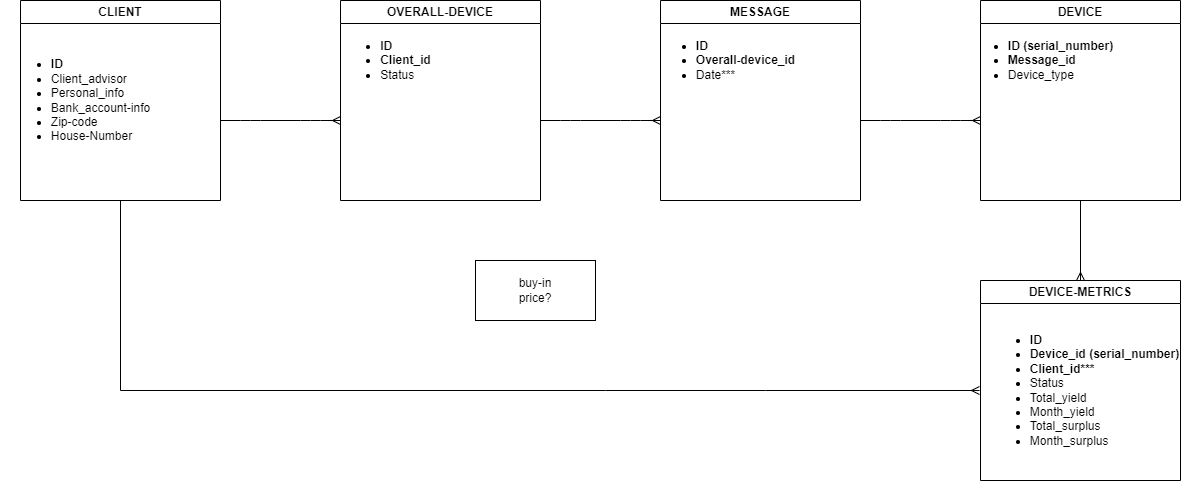

The diagram above was exported from draw.io. Its source (the exported page's mxGraphModel, read from the mxfile embedded in the PNG):
<mxGraphModel dx="1886" dy="563" grid="1" gridSize="10" guides="1" tooltips="1" connect="1" arrows="1" fold="1" page="1" pageScale="1" pageWidth="850" pageHeight="1100" math="0" shadow="0">
  <root>
    <mxCell id="0" />
    <mxCell id="1" parent="0" />
    <mxCell id="2" value="MESSAGE" style="swimlane;whiteSpace=wrap;html=1;" parent="1" vertex="1">
      <mxGeometry x="645" y="40" width="200" height="200" as="geometry" />
    </mxCell>
    <mxCell id="5" value="&lt;div style=&quot;text-align: left;&quot;&gt;&lt;ul&gt;&lt;li&gt;&lt;b&gt;ID&lt;/b&gt;&lt;/li&gt;&lt;li&gt;&lt;span style=&quot;background-color: initial;&quot;&gt;&lt;b&gt;Overall-device_id&lt;/b&gt;&lt;/span&gt;&lt;/li&gt;&lt;li&gt;Date***&lt;/li&gt;&lt;/ul&gt;&lt;/div&gt;" style="text;html=1;align=center;verticalAlign=middle;resizable=0;points=[];autosize=1;strokeColor=none;fillColor=none;" parent="2" vertex="1">
      <mxGeometry x="-15" y="10" width="160" height="100" as="geometry" />
    </mxCell>
    <mxCell id="3" value="CLIENT" style="swimlane;whiteSpace=wrap;html=1;" parent="1" vertex="1">
      <mxGeometry x="5" y="40" width="200" height="200" as="geometry" />
    </mxCell>
    <mxCell id="4" value="&lt;div style=&quot;text-align: left;&quot;&gt;&lt;ul&gt;&lt;li&gt;&lt;b&gt;ID&lt;/b&gt;&lt;/li&gt;&lt;li&gt;&lt;span style=&quot;background-color: initial;&quot;&gt;Client_advisor&lt;/span&gt;&lt;/li&gt;&lt;li&gt;&lt;span style=&quot;background-color: initial;&quot;&gt;Personal_info&lt;/span&gt;&lt;/li&gt;&lt;li&gt;&lt;span style=&quot;background-color: initial;&quot;&gt;Bank_account-info&lt;/span&gt;&lt;/li&gt;&lt;li&gt;Zip-code&lt;/li&gt;&lt;li&gt;House-Number&lt;/li&gt;&lt;/ul&gt;&lt;/div&gt;" style="text;html=1;align=center;verticalAlign=middle;resizable=0;points=[];autosize=1;strokeColor=none;fillColor=none;" parent="3" vertex="1">
      <mxGeometry x="-20" y="20" width="160" height="160" as="geometry" />
    </mxCell>
    <mxCell id="6" value="OVERALL-DEVICE" style="swimlane;whiteSpace=wrap;html=1;" parent="1" vertex="1">
      <mxGeometry x="325" y="40" width="200" height="200" as="geometry" />
    </mxCell>
    <mxCell id="7" value="&lt;div style=&quot;text-align: left;&quot;&gt;&lt;ul&gt;&lt;li&gt;&lt;b&gt;ID&lt;/b&gt;&lt;/li&gt;&lt;li&gt;&lt;b&gt;Client_id&lt;/b&gt;&lt;/li&gt;&lt;li&gt;Status&lt;/li&gt;&lt;/ul&gt;&lt;/div&gt;" style="text;html=1;align=center;verticalAlign=middle;resizable=0;points=[];autosize=1;strokeColor=none;fillColor=none;" parent="6" vertex="1">
      <mxGeometry x="-10" y="10" width="110" height="100" as="geometry" />
    </mxCell>
    <mxCell id="10" value="DEVICE" style="swimlane;whiteSpace=wrap;html=1;background=white;" parent="1" vertex="1">
      <mxGeometry x="965" y="40" width="200" height="200" as="geometry" />
    </mxCell>
    <mxCell id="11" value="&lt;div style=&quot;text-align: left;&quot;&gt;&lt;ul&gt;&lt;li&gt;&lt;b&gt;ID (serial_number)&lt;/b&gt;&lt;/li&gt;&lt;li&gt;&lt;b&gt;Message_id&lt;/b&gt;&lt;/li&gt;&lt;li&gt;Device_type&lt;/li&gt;&lt;/ul&gt;&lt;/div&gt;" style="text;html=1;align=center;verticalAlign=middle;resizable=0;points=[];autosize=1;strokeColor=none;fillColor=none;" parent="10" vertex="1">
      <mxGeometry x="-25" y="10" width="170" height="100" as="geometry" />
    </mxCell>
    <mxCell id="12" value="DEVICE-METRICS" style="swimlane;whiteSpace=wrap;html=1;" parent="1" vertex="1">
      <mxGeometry x="965" y="320" width="200" height="200" as="geometry" />
    </mxCell>
    <mxCell id="13" value="&lt;div style=&quot;text-align: left;&quot;&gt;&lt;ul&gt;&lt;li&gt;&lt;b&gt;ID&lt;/b&gt;&lt;/li&gt;&lt;li&gt;&lt;b&gt;Device_id (serial_number)&lt;/b&gt;&lt;/li&gt;&lt;li&gt;&lt;b&gt;Client_id***&lt;/b&gt;&lt;/li&gt;&lt;li&gt;Status&lt;/li&gt;&lt;li&gt;Total_yield&lt;/li&gt;&lt;li&gt;Month_yield&lt;/li&gt;&lt;li&gt;Total_surplus&lt;/li&gt;&lt;li&gt;Month_surplus&lt;/li&gt;&lt;/ul&gt;&lt;/div&gt;" style="text;html=1;align=center;verticalAlign=middle;resizable=0;points=[];autosize=1;strokeColor=none;fillColor=none;" parent="12" vertex="1">
      <mxGeometry x="-1" y="10" width="210" height="200" as="geometry" />
    </mxCell>
    <mxCell id="22" value="" style="edgeStyle=entityRelationEdgeStyle;fontSize=12;html=1;endArrow=ERmany;" parent="1" edge="1">
      <mxGeometry width="100" height="100" relative="1" as="geometry">
        <mxPoint x="205" y="160" as="sourcePoint" />
        <mxPoint x="325" y="160" as="targetPoint" />
      </mxGeometry>
    </mxCell>
    <mxCell id="24" value="" style="edgeStyle=entityRelationEdgeStyle;fontSize=12;html=1;startArrow=none;endArrow=ERmany;" parent="1" edge="1">
      <mxGeometry width="100" height="100" relative="1" as="geometry">
        <mxPoint x="525" y="160" as="sourcePoint" />
        <mxPoint x="645" y="160" as="targetPoint" />
      </mxGeometry>
    </mxCell>
    <mxCell id="32" value="" style="endArrow=none;html=1;rounded=0;startArrow=none;endArrow=ERmany;entryX=0.5;entryY=0;entryDx=0;entryDy=0;exitX=0.5;exitY=1;exitDx=0;exitDy=0;" parent="1" source="10" target="12" edge="1">
      <mxGeometry relative="1" as="geometry">
        <mxPoint x="579.5" y="761" as="sourcePoint" />
        <mxPoint x="580" y="801" as="targetPoint" />
        <Array as="points" />
      </mxGeometry>
    </mxCell>
    <mxCell id="33" value="" style="edgeStyle=entityRelationEdgeStyle;fontSize=12;html=1;startArrow=none;endArrow=ERmany;" parent="1" edge="1">
      <mxGeometry width="100" height="100" relative="1" as="geometry">
        <mxPoint x="845" y="160" as="sourcePoint" />
        <mxPoint x="965" y="160" as="targetPoint" />
      </mxGeometry>
    </mxCell>
    <mxCell id="35" value="" style="endArrow=none;html=1;rounded=0;startArrow=none;endArrow=ERmany;exitX=0.5;exitY=1;exitDx=0;exitDy=0;" parent="1" source="3" target="13" edge="1">
      <mxGeometry relative="1" as="geometry">
        <mxPoint x="75.428466796875" y="240" as="sourcePoint" />
        <mxPoint x="1210" y="470" as="targetPoint" />
        <Array as="points">
          <mxPoint x="105" y="430" />
          <mxPoint x="590" y="430" />
          <mxPoint x="750" y="430" />
        </Array>
      </mxGeometry>
    </mxCell>
    <mxCell id="36" value="" style="rounded=0;whiteSpace=wrap;html=1;" vertex="1" parent="1">
      <mxGeometry x="460" y="300" width="120" height="60" as="geometry" />
    </mxCell>
    <mxCell id="37" value="buy-in price?" style="text;html=1;strokeColor=none;fillColor=none;align=center;verticalAlign=middle;whiteSpace=wrap;rounded=0;" vertex="1" parent="1">
      <mxGeometry x="490" y="315" width="60" height="30" as="geometry" />
    </mxCell>
  </root>
</mxGraphModel>